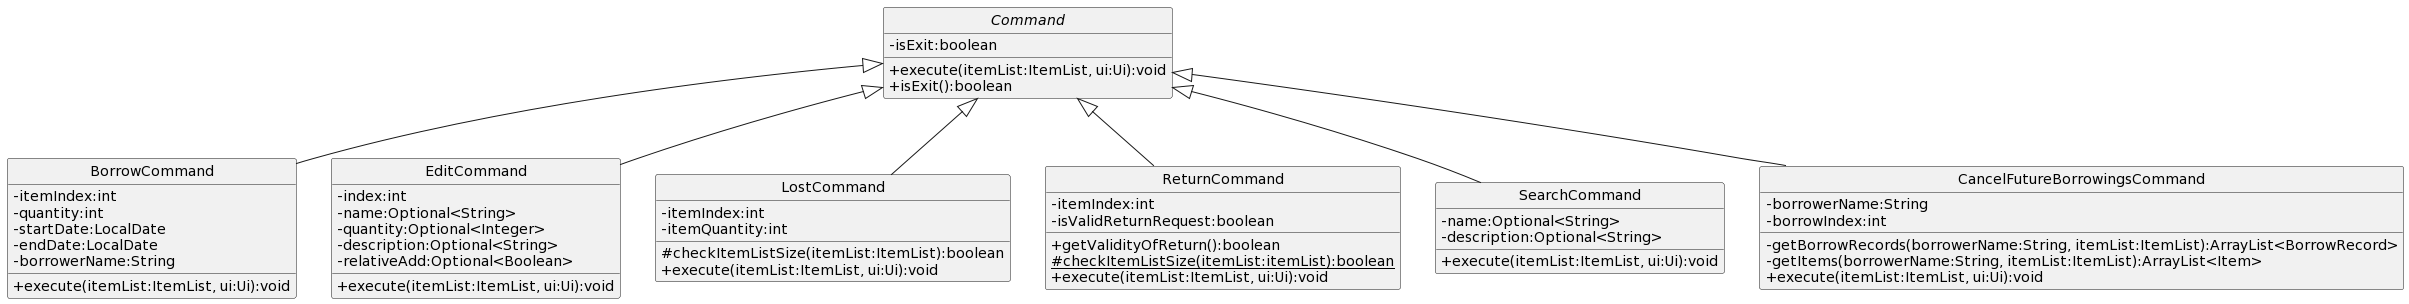

The diagram above was rendered by PlantUML. Its source (embedded in the PNG):
@startuml
hide circle
skinparam classAttributeIconSize 0
hide empty members
hide empty attributes

abstract Command {
 -isExit:boolean
 +execute(itemList:ItemList, ui:Ui):void
 +isExit():boolean
}

class BorrowCommand {
 -itemIndex:int
 -quantity:int
 -startDate:LocalDate
 -endDate:LocalDate
 -borrowerName:String
 +execute(itemList:ItemList, ui:Ui):void
}

class EditCommand {
 -index:int
 -name:Optional<String>
 -quantity:Optional<Integer>
 -description:Optional<String>
 -relativeAdd:Optional<Boolean>
 +execute(itemList:ItemList, ui:Ui):void
}

class LostCommand {
 -itemIndex:int
 -itemQuantity:int
 #checkItemListSize(itemList:ItemList):boolean
 +execute(itemList:ItemList, ui:Ui):void
}

class ReturnCommand {
 -itemIndex:int
 -isValidReturnRequest:boolean
 +getValidityOfReturn():boolean
 {static}#checkItemListSize(itemList:itemList):boolean
 +execute(itemList:ItemList, ui:Ui):void
}

class SearchCommand {
 -name:Optional<String>
 -description:Optional<String>
 +execute(itemList:ItemList, ui:Ui):void
}

class CancelFutureBorrowingsCommand {
 -borrowerName:String
 -borrowIndex:int
 -getBorrowRecords(borrowerName:String, itemList:ItemList):ArrayList<BorrowRecord>
 -getItems(borrowerName:String, itemList:ItemList):ArrayList<Item>
 +execute(itemList:ItemList, ui:Ui):void
}

Command <|-- BorrowCommand
Command <|-- EditCommand
Command <|-- LostCommand
Command <|-- ReturnCommand
Command <|-- SearchCommand
Command <|-- CancelFutureBorrowingsCommand
@enduml